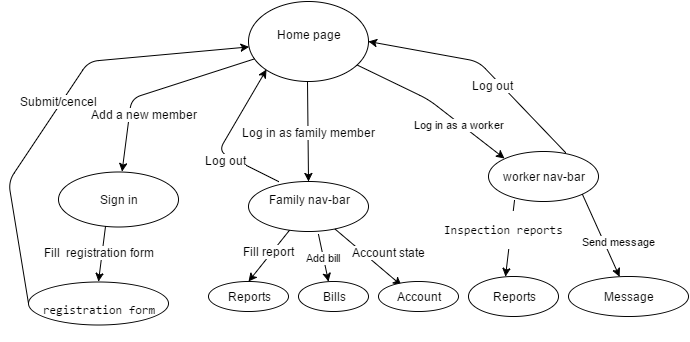

The diagram above was exported from draw.io. Its source (the exported page's mxGraphModel, read from the mxfile embedded in the PNG):
<mxGraphModel dx="880" dy="424" grid="1" gridSize="10" guides="1" tooltips="1" connect="1" arrows="1" fold="1" page="1" pageScale="1" pageWidth="826" pageHeight="1169" background="#ffffff" math="0" shadow="0">
  <root>
    <mxCell id="0" />
    <mxCell id="1" parent="0" />
    <mxCell id="2" value="Home page&lt;div&gt;&lt;br&gt;&lt;/div&gt;" style="ellipse;whiteSpace=wrap;html=1;" vertex="1" parent="1">
      <mxGeometry x="320" y="10" width="120" height="80" as="geometry" />
    </mxCell>
    <mxCell id="4" value="" style="endArrow=classic;html=1;entryX=0.5;entryY=0;" edge="1" parent="1" target="5">
      <mxGeometry width="50" height="50" relative="1" as="geometry">
        <mxPoint x="379" y="90" as="sourcePoint" />
        <mxPoint x="379" y="160" as="targetPoint" />
      </mxGeometry>
    </mxCell>
    <mxCell id="6" value="Log in as family member" style="text;html=1;resizable=0;points=[];;align=center;verticalAlign=middle;labelBackgroundColor=#ffffff;" vertex="1" connectable="0" parent="4">
      <mxGeometry x="-0.2571" y="-3" relative="1" as="geometry">
        <mxPoint x="4" y="13" as="offset" />
      </mxGeometry>
    </mxCell>
    <mxCell id="5" value="Family nav-bar&lt;div&gt;&lt;br&gt;&lt;/div&gt;" style="ellipse;whiteSpace=wrap;html=1;" vertex="1" parent="1">
      <mxGeometry x="320" y="190" width="120" height="50" as="geometry" />
    </mxCell>
    <mxCell id="7" value="" style="endArrow=classic;html=1;" edge="1" parent="1" source="5">
      <mxGeometry width="50" height="50" relative="1" as="geometry">
        <mxPoint x="330" y="240" as="sourcePoint" />
        <mxPoint x="320" y="290" as="targetPoint" />
      </mxGeometry>
    </mxCell>
    <mxCell id="12" value="Fill report" style="text;html=1;resizable=0;points=[];;align=center;verticalAlign=middle;labelBackgroundColor=#ffffff;" vertex="1" connectable="0" parent="7">
      <mxGeometry x="-0.422" y="2" relative="1" as="geometry">
        <mxPoint x="-11" y="5" as="offset" />
      </mxGeometry>
    </mxCell>
    <mxCell id="8" value="&lt;div&gt;&lt;br&gt;&lt;/div&gt;Reports&lt;div&gt;&lt;br&gt;&lt;/div&gt;" style="ellipse;whiteSpace=wrap;html=1;" vertex="1" parent="1">
      <mxGeometry x="280" y="290" width="80" height="30" as="geometry" />
    </mxCell>
    <mxCell id="9" value="Add bill" style="endArrow=classic;html=1;" edge="1" parent="1">
      <mxGeometry width="50" height="50" relative="1" as="geometry">
        <mxPoint x="390" y="243" as="sourcePoint" />
        <mxPoint x="400" y="290" as="targetPoint" />
      </mxGeometry>
    </mxCell>
    <mxCell id="11" value="Bills" style="ellipse;whiteSpace=wrap;html=1;" vertex="1" parent="1">
      <mxGeometry x="370" y="290" width="70" height="30" as="geometry" />
    </mxCell>
    <mxCell id="13" value="" style="endArrow=classic;html=1;entryX=0.286;entryY=0.12;entryPerimeter=0;" edge="1" parent="1" source="5" target="14">
      <mxGeometry width="50" height="50" relative="1" as="geometry">
        <mxPoint x="420" y="280" as="sourcePoint" />
        <mxPoint x="450" y="280" as="targetPoint" />
      </mxGeometry>
    </mxCell>
    <mxCell id="22" value="Account state" style="text;html=1;resizable=0;points=[];;align=center;verticalAlign=middle;labelBackgroundColor=#ffffff;" vertex="1" connectable="0" parent="13">
      <mxGeometry x="-0.0718" y="1" relative="1" as="geometry">
        <mxPoint x="22" y="-3" as="offset" />
      </mxGeometry>
    </mxCell>
    <mxCell id="14" value="&lt;div&gt;Account&lt;/div&gt;" style="ellipse;whiteSpace=wrap;html=1;" vertex="1" parent="1">
      <mxGeometry x="450" y="290" width="80" height="30" as="geometry" />
    </mxCell>
    <mxCell id="17" style="edgeStyle=orthogonalEdgeStyle;rounded=0;html=1;exitX=0.5;exitY=1;entryX=0.5;entryY=1;jettySize=auto;orthogonalLoop=1;" edge="1" parent="1" source="14" target="14">
      <mxGeometry relative="1" as="geometry" />
    </mxCell>
    <mxCell id="23" value="Log in as a worker" style="endArrow=classic;html=1;entryX=0;entryY=0;" edge="1" parent="1" source="2" target="24">
      <mxGeometry x="0.3505" y="-1" width="50" height="50" relative="1" as="geometry">
        <mxPoint x="600" y="130" as="sourcePoint" />
        <mxPoint x="551" y="187" as="targetPoint" />
        <Array as="points">
          <mxPoint x="500" y="108" />
        </Array>
        <mxPoint as="offset" />
      </mxGeometry>
    </mxCell>
    <mxCell id="24" value="worker nav-bar" style="ellipse;whiteSpace=wrap;html=1;" vertex="1" parent="1">
      <mxGeometry x="560" y="160" width="110" height="50" as="geometry" />
    </mxCell>
    <mxCell id="27" value="Sign in" style="ellipse;whiteSpace=wrap;html=1;" vertex="1" parent="1">
      <mxGeometry x="130" y="180" width="120" height="55" as="geometry" />
    </mxCell>
    <mxCell id="30" value="" style="endArrow=classic;html=1;" edge="1" parent="1" source="2" target="27">
      <mxGeometry width="50" height="50" relative="1" as="geometry">
        <mxPoint x="10" y="60" as="sourcePoint" />
        <mxPoint x="60" y="10" as="targetPoint" />
        <Array as="points">
          <mxPoint x="203" y="107" />
        </Array>
      </mxGeometry>
    </mxCell>
    <mxCell id="31" value="Add a new member" style="text;html=1;resizable=0;points=[];;align=center;verticalAlign=middle;labelBackgroundColor=#ffffff;" vertex="1" connectable="0" parent="30">
      <mxGeometry x="-0.038" y="19" relative="1" as="geometry">
        <mxPoint x="-23" y="7" as="offset" />
      </mxGeometry>
    </mxCell>
    <mxCell id="32" value="" style="endArrow=classic;html=1;exitX=0.7;exitY=0.02;exitPerimeter=0;entryX=1;entryY=0.5;" edge="1" parent="1" source="24" target="2">
      <mxGeometry width="50" height="50" relative="1" as="geometry">
        <mxPoint x="610" y="110" as="sourcePoint" />
        <mxPoint x="660" y="60" as="targetPoint" />
        <Array as="points">
          <mxPoint x="550" y="70" />
        </Array>
      </mxGeometry>
    </mxCell>
    <mxCell id="33" value="Log out" style="text;html=1;resizable=0;points=[];;align=center;verticalAlign=middle;labelBackgroundColor=#ffffff;" vertex="1" connectable="0" parent="32">
      <mxGeometry x="-0.1149" y="1" relative="1" as="geometry">
        <mxPoint y="8" as="offset" />
      </mxGeometry>
    </mxCell>
    <mxCell id="40" value="" style="endArrow=classic;html=1;entryX=0;entryY=1;" edge="1" parent="1" target="2">
      <mxGeometry width="50" height="50" relative="1" as="geometry">
        <mxPoint x="350" y="190" as="sourcePoint" />
        <mxPoint x="360" y="140" as="targetPoint" />
        <Array as="points">
          <mxPoint x="290" y="160" />
        </Array>
      </mxGeometry>
    </mxCell>
    <mxCell id="41" value="Log out" style="text;html=1;resizable=0;points=[];;align=center;verticalAlign=middle;labelBackgroundColor=#ffffff;" vertex="1" connectable="0" parent="40">
      <mxGeometry x="-0.3005" y="4" relative="1" as="geometry">
        <mxPoint as="offset" />
      </mxGeometry>
    </mxCell>
    <mxCell id="43" value="" style="endArrow=classic;html=1;exitX=0.392;exitY=1;exitPerimeter=0;entryX=0.5;entryY=0;" edge="1" parent="1" source="27" target="44">
      <mxGeometry width="50" height="50" relative="1" as="geometry">
        <mxPoint x="160" y="310" as="sourcePoint" />
        <mxPoint x="190" y="290" as="targetPoint" />
      </mxGeometry>
    </mxCell>
    <mxCell id="46" value="Fill &amp;nbsp;&lt;span&gt;registration form&lt;/span&gt;" style="text;html=1;resizable=0;points=[];;align=center;verticalAlign=middle;labelBackgroundColor=#ffffff;" vertex="1" connectable="0" parent="43">
      <mxGeometry x="-0.2371" y="4" relative="1" as="geometry">
        <mxPoint x="-8" y="4" as="offset" />
      </mxGeometry>
    </mxCell>
    <mxCell id="44" value="&lt;div id=&quot;tw-target-text-container&quot;&gt;&lt;pre id=&quot;tw-target-text&quot; dir=&quot;ltr&quot;&gt;&lt;span&gt;&lt;br&gt;&lt;/span&gt;&lt;/pre&gt;&lt;pre id=&quot;tw-target-text&quot; dir=&quot;ltr&quot;&gt;&lt;span&gt;registration form&lt;/span&gt;&lt;br&gt;&lt;/pre&gt;&lt;div&gt;&lt;span&gt;&lt;br&gt;&lt;/span&gt;&lt;/div&gt;&lt;/div&gt;" style="ellipse;whiteSpace=wrap;html=1;" vertex="1" parent="1">
      <mxGeometry x="100" y="290" width="140" height="43" as="geometry" />
    </mxCell>
    <mxCell id="47" value="" style="endArrow=classic;html=1;exitX=0;exitY=0.5;" edge="1" parent="1" source="44" target="2">
      <mxGeometry width="50" height="50" relative="1" as="geometry">
        <mxPoint x="20" y="300" as="sourcePoint" />
        <mxPoint x="70" y="250" as="targetPoint" />
        <Array as="points">
          <mxPoint x="80" y="190" />
          <mxPoint x="160" y="70" />
        </Array>
      </mxGeometry>
    </mxCell>
    <mxCell id="48" value="Submit/cencel" style="text;html=1;resizable=0;points=[];;align=center;verticalAlign=middle;labelBackgroundColor=#ffffff;" vertex="1" connectable="0" parent="47">
      <mxGeometry x="-0.0217" y="-5" relative="1" as="geometry">
        <mxPoint x="-2" y="-11" as="offset" />
      </mxGeometry>
    </mxCell>
    <mxCell id="50" value="" style="endArrow=classic;html=1;exitX=0.236;exitY=0.98;exitPerimeter=0;entryX=0.413;entryY=0;entryPerimeter=0;" edge="1" parent="1" source="24" target="51">
      <mxGeometry width="50" height="50" relative="1" as="geometry">
        <mxPoint x="530" y="300" as="sourcePoint" />
        <mxPoint x="550" y="280" as="targetPoint" />
      </mxGeometry>
    </mxCell>
    <mxCell id="52" value="&lt;pre id=&quot;tw-target-text&quot; dir=&quot;ltr&quot;&gt;Inspection reports&lt;/pre&gt;" style="text;html=1;resizable=0;points=[];;align=center;verticalAlign=middle;labelBackgroundColor=#ffffff;" vertex="1" connectable="0" parent="50">
      <mxGeometry x="-0.3141" relative="1" as="geometry">
        <mxPoint x="-8" y="3" as="offset" />
      </mxGeometry>
    </mxCell>
    <mxCell id="51" value="Reports" style="ellipse;whiteSpace=wrap;html=1;" vertex="1" parent="1">
      <mxGeometry x="540" y="285" width="90" height="40" as="geometry" />
    </mxCell>
    <mxCell id="63" style="edgeStyle=orthogonalEdgeStyle;rounded=0;html=1;exitX=1;exitY=0.5;entryX=1;entryY=0.5;jettySize=auto;orthogonalLoop=1;" edge="1" parent="1" source="51" target="51">
      <mxGeometry relative="1" as="geometry" />
    </mxCell>
    <mxCell id="65" value="Send message" style="endArrow=classic;html=1;exitX=1;exitY=1;" edge="1" parent="1" source="24" target="66">
      <mxGeometry x="0.288" y="14" width="50" height="50" relative="1" as="geometry">
        <mxPoint x="670" y="250" as="sourcePoint" />
        <mxPoint x="690" y="280" as="targetPoint" />
        <mxPoint as="offset" />
      </mxGeometry>
    </mxCell>
    <mxCell id="66" value="Message" style="ellipse;whiteSpace=wrap;html=1;" vertex="1" parent="1">
      <mxGeometry x="640" y="285" width="120" height="40" as="geometry" />
    </mxCell>
  </root>
</mxGraphModel>